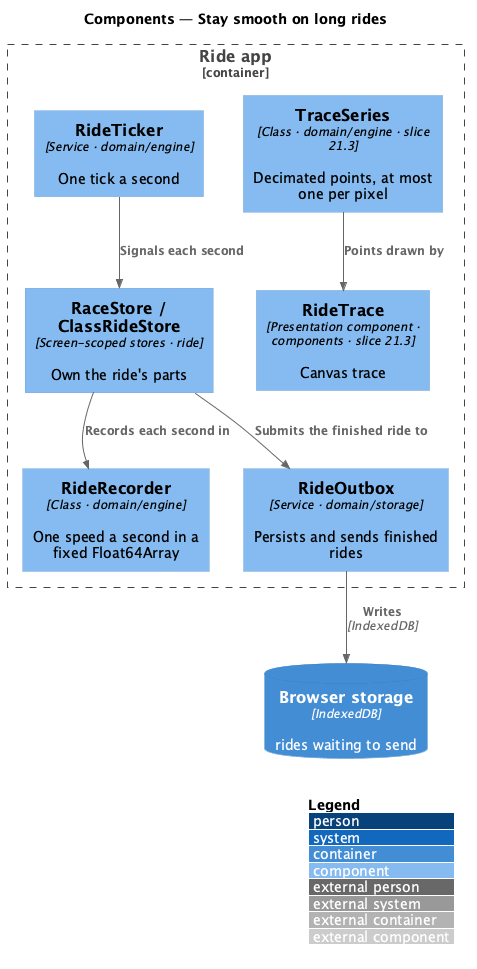

The diagram above was rendered by PlantUML. Its source (embedded in the PNG):
@startuml
!include <C4/C4_Component>
LAYOUT_WITH_LEGEND()
title Components — Stay smooth on long rides

ContainerDb(idb, "Browser storage", "IndexedDB", "rides waiting to send")
Container_Boundary(app, "Ride app") {
  Component(store, "RaceStore / ClassRideStore", "Screen-scoped stores · ride", "Own the ride's parts")
  Component(ticker, "RideTicker", "Service · domain/engine", "One tick a second")
  Component(recorder, "RideRecorder", "Class · domain/engine", "One speed a second in a fixed Float64Array")
  Component(outbox, "RideOutbox", "Service · domain/storage", "Persists and sends finished rides")
  Component(series, "TraceSeries", "Class · domain/engine · slice 21.3", "Decimated points, at most one per pixel")
  Component(trace, "RideTrace", "Presentation component · components · slice 21.3", "Canvas trace")
}
Rel(ticker, store, "Signals each second")
Rel(store, recorder, "Records each second in")
Rel(store, outbox, "Submits the finished ride to")
Rel(outbox, idb, "Writes", "IndexedDB")
Rel(series, trace, "Points drawn by")
@enduml